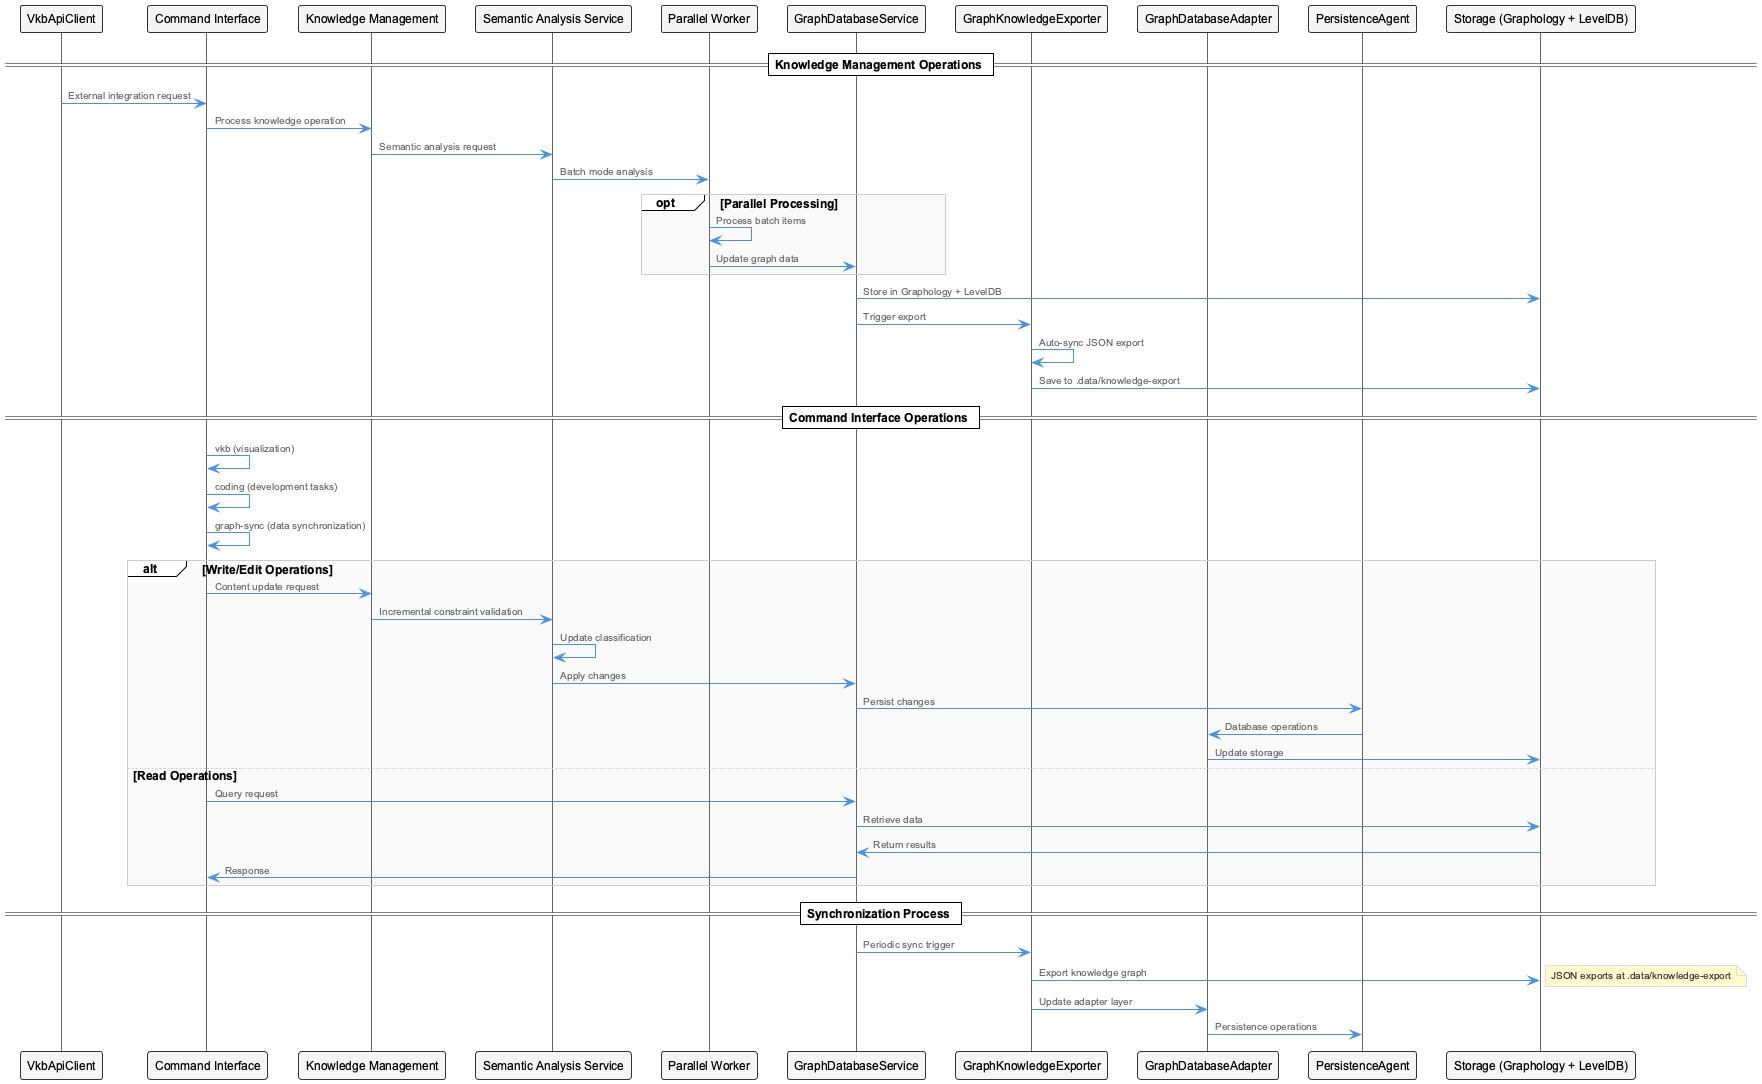

The diagram above was rendered by PlantUML. Its source (embedded in the PNG):
@startuml
!include /Users/q284340/Agentic/coding/docs/puml/_standard-style.puml

participant "VkbApiClient" as VKB
participant "Command Interface" as CMD
participant "Knowledge Management" as KM
participant "Semantic Analysis Service" as SAS
participant "Parallel Worker" as PW
participant "GraphDatabaseService" as GDS
participant "GraphKnowledgeExporter" as GKE
participant "GraphDatabaseAdapter" as GDA
participant "PersistenceAgent" as PA
participant "Storage (Graphology + LevelDB)" as STORE

== Knowledge Management Operations ==
VKB -> CMD: External integration request
CMD -> KM: Process knowledge operation
KM -> SAS: Semantic analysis request
SAS -> PW: Batch mode analysis

opt Parallel Processing
    PW -> PW: Process batch items
    PW -> GDS: Update graph data
end

GDS -> STORE: Store in Graphology + LevelDB
GDS -> GKE: Trigger export
GKE -> GKE: Auto-sync JSON export
GKE -> STORE: Save to .data/knowledge-export

== Command Interface Operations ==
CMD -> CMD: vkb (visualization)
CMD -> CMD: coding (development tasks)
CMD -> CMD: graph-sync (data synchronization)

alt Write/Edit Operations
    CMD -> KM: Content update request
    KM -> SAS: Incremental constraint validation
    SAS -> SAS: Update classification
    SAS -> GDS: Apply changes
    GDS -> PA: Persist changes
    PA -> GDA: Database operations
    GDA -> STORE: Update storage
else Read Operations
    CMD -> GDS: Query request
    GDS -> STORE: Retrieve data
    STORE -> GDS: Return results
    GDS -> CMD: Response
end

== Synchronization Process ==
GDS -> GKE: Periodic sync trigger
GKE -> STORE: Export knowledge graph
note right: JSON exports at .data/knowledge-export
GKE -> GDA: Update adapter layer
GDA -> PA: Persistence operations

@enduml